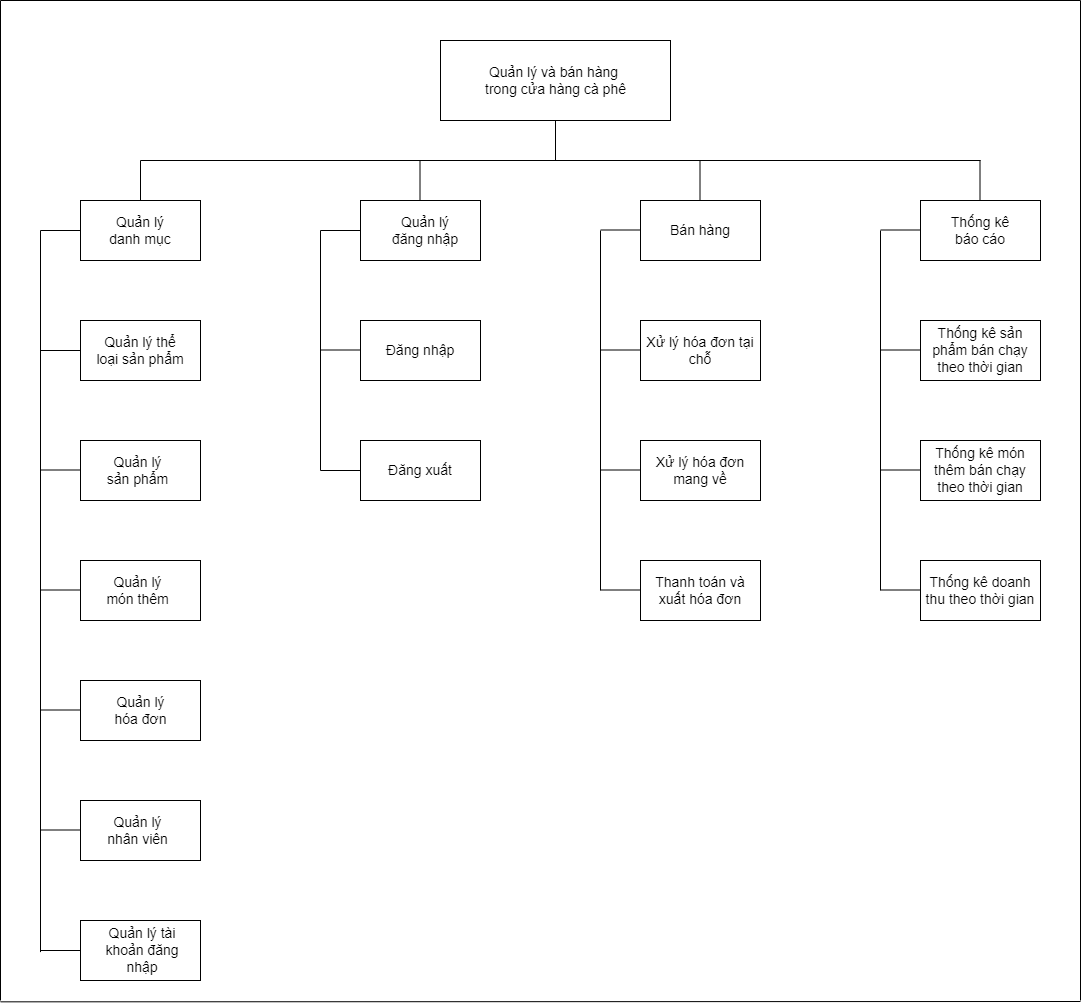

The diagram above was exported from draw.io. Its source (the exported page's mxGraphModel, read from the mxfile embedded in the PNG):
<mxGraphModel dx="1888" dy="641" grid="1" gridSize="10" guides="1" tooltips="1" connect="1" arrows="1" fold="1" page="1" pageScale="1" pageWidth="850" pageHeight="1100" math="0" shadow="0">
  <root>
    <mxCell id="0" />
    <mxCell id="1" parent="0" />
    <mxCell id="qbYQqC_itnbUMta3nEuJ-1" value="" style="rounded=0;whiteSpace=wrap;html=1;" parent="1" vertex="1">
      <mxGeometry x="280" y="40" width="230" height="80" as="geometry" />
    </mxCell>
    <mxCell id="qbYQqC_itnbUMta3nEuJ-2" value="&lt;font style=&quot;font-size: 14px&quot;&gt;Quản lý và bán hàng &lt;br&gt;trong cửa hàng cà phê&lt;/font&gt;" style="text;html=1;strokeColor=none;fillColor=none;align=center;verticalAlign=middle;whiteSpace=wrap;rounded=0;" parent="1" vertex="1">
      <mxGeometry x="322.5" y="65" width="145" height="30" as="geometry" />
    </mxCell>
    <mxCell id="qbYQqC_itnbUMta3nEuJ-3" value="" style="rounded=0;whiteSpace=wrap;html=1;fontSize=14;" parent="1" vertex="1">
      <mxGeometry x="-80" y="200" width="120" height="60" as="geometry" />
    </mxCell>
    <mxCell id="qbYQqC_itnbUMta3nEuJ-4" value="" style="rounded=0;whiteSpace=wrap;html=1;fontSize=14;" parent="1" vertex="1">
      <mxGeometry x="200" y="200" width="120" height="60" as="geometry" />
    </mxCell>
    <mxCell id="qbYQqC_itnbUMta3nEuJ-5" value="" style="rounded=0;whiteSpace=wrap;html=1;fontSize=14;" parent="1" vertex="1">
      <mxGeometry x="480" y="200" width="120" height="60" as="geometry" />
    </mxCell>
    <mxCell id="qbYQqC_itnbUMta3nEuJ-6" value="" style="rounded=0;whiteSpace=wrap;html=1;fontSize=14;" parent="1" vertex="1">
      <mxGeometry x="760" y="200" width="120" height="60" as="geometry" />
    </mxCell>
    <mxCell id="qbYQqC_itnbUMta3nEuJ-7" value="" style="endArrow=none;html=1;rounded=0;fontSize=14;entryX=0.5;entryY=1;entryDx=0;entryDy=0;" parent="1" target="qbYQqC_itnbUMta3nEuJ-1" edge="1">
      <mxGeometry width="50" height="50" relative="1" as="geometry">
        <mxPoint x="395" y="160" as="sourcePoint" />
        <mxPoint x="450" y="200" as="targetPoint" />
      </mxGeometry>
    </mxCell>
    <mxCell id="qbYQqC_itnbUMta3nEuJ-8" value="" style="endArrow=none;html=1;rounded=0;fontSize=14;" parent="1" edge="1">
      <mxGeometry width="50" height="50" relative="1" as="geometry">
        <mxPoint x="-20" y="160" as="sourcePoint" />
        <mxPoint x="820" y="160" as="targetPoint" />
      </mxGeometry>
    </mxCell>
    <mxCell id="qbYQqC_itnbUMta3nEuJ-10" value="" style="endArrow=none;html=1;rounded=0;fontSize=14;exitX=0.5;exitY=0;exitDx=0;exitDy=0;" parent="1" source="qbYQqC_itnbUMta3nEuJ-3" edge="1">
      <mxGeometry width="50" height="50" relative="1" as="geometry">
        <mxPoint x="400" y="250" as="sourcePoint" />
        <mxPoint x="-20" y="160" as="targetPoint" />
      </mxGeometry>
    </mxCell>
    <mxCell id="qbYQqC_itnbUMta3nEuJ-11" value="" style="endArrow=none;html=1;rounded=0;fontSize=14;exitX=0.5;exitY=0;exitDx=0;exitDy=0;" parent="1" edge="1">
      <mxGeometry width="50" height="50" relative="1" as="geometry">
        <mxPoint x="259.5" y="200" as="sourcePoint" />
        <mxPoint x="259.5" y="160" as="targetPoint" />
      </mxGeometry>
    </mxCell>
    <mxCell id="qbYQqC_itnbUMta3nEuJ-12" value="" style="endArrow=none;html=1;rounded=0;fontSize=14;exitX=0.5;exitY=0;exitDx=0;exitDy=0;" parent="1" edge="1">
      <mxGeometry width="50" height="50" relative="1" as="geometry">
        <mxPoint x="539.5" y="200" as="sourcePoint" />
        <mxPoint x="539.5" y="160" as="targetPoint" />
      </mxGeometry>
    </mxCell>
    <mxCell id="qbYQqC_itnbUMta3nEuJ-13" value="" style="endArrow=none;html=1;rounded=0;fontSize=14;exitX=0.5;exitY=0;exitDx=0;exitDy=0;" parent="1" edge="1">
      <mxGeometry width="50" height="50" relative="1" as="geometry">
        <mxPoint x="819.5" y="200" as="sourcePoint" />
        <mxPoint x="819.5" y="160" as="targetPoint" />
      </mxGeometry>
    </mxCell>
    <mxCell id="qbYQqC_itnbUMta3nEuJ-14" value="Quản lý danh mục" style="text;html=1;strokeColor=none;fillColor=none;align=center;verticalAlign=middle;whiteSpace=wrap;rounded=0;fontSize=14;" parent="1" vertex="1">
      <mxGeometry x="-60" y="215" width="80" height="30" as="geometry" />
    </mxCell>
    <mxCell id="qbYQqC_itnbUMta3nEuJ-16" value="Quản lý đăng nhập" style="text;html=1;strokeColor=none;fillColor=none;align=center;verticalAlign=middle;whiteSpace=wrap;rounded=0;fontSize=14;" parent="1" vertex="1">
      <mxGeometry x="230" y="215" width="70" height="30" as="geometry" />
    </mxCell>
    <mxCell id="qbYQqC_itnbUMta3nEuJ-17" value="Thống kê báo cáo" style="text;html=1;strokeColor=none;fillColor=none;align=center;verticalAlign=middle;whiteSpace=wrap;rounded=0;fontSize=14;" parent="1" vertex="1">
      <mxGeometry x="780" y="215" width="80" height="30" as="geometry" />
    </mxCell>
    <mxCell id="qbYQqC_itnbUMta3nEuJ-18" value="Bán hàng" style="text;html=1;strokeColor=none;fillColor=none;align=center;verticalAlign=middle;whiteSpace=wrap;rounded=0;fontSize=14;" parent="1" vertex="1">
      <mxGeometry x="500" y="215" width="80" height="30" as="geometry" />
    </mxCell>
    <mxCell id="qbYQqC_itnbUMta3nEuJ-19" value="" style="rounded=0;whiteSpace=wrap;html=1;fontSize=14;" parent="1" vertex="1">
      <mxGeometry x="200" y="320" width="120" height="60" as="geometry" />
    </mxCell>
    <mxCell id="qbYQqC_itnbUMta3nEuJ-20" value="" style="rounded=0;whiteSpace=wrap;html=1;fontSize=14;" parent="1" vertex="1">
      <mxGeometry x="200" y="440" width="120" height="60" as="geometry" />
    </mxCell>
    <mxCell id="qbYQqC_itnbUMta3nEuJ-21" value="Đăng nhập&lt;span style=&quot;color: rgba(0 , 0 , 0 , 0) ; font-family: monospace ; font-size: 0px&quot;&gt;%3CmxGraphModel%3E%3Croot%3E%3CmxCell%20id%3D%220%22%2F%3E%3CmxCell%20id%3D%221%22%20parent%3D%220%22%2F%3E%3CmxCell%20id%3D%222%22%20value%3D%22Th%E1%BB%91ng%20k%C3%AA%20b%C3%A1o%20c%C3%A1o%22%20style%3D%22text%3Bhtml%3D1%3BstrokeColor%3Dnone%3BfillColor%3Dnone%3Balign%3Dcenter%3BverticalAlign%3Dmiddle%3BwhiteSpace%3Dwrap%3Brounded%3D0%3BfontSize%3D14%3B%22%20vertex%3D%221%22%20parent%3D%221%22%3E%3CmxGeometry%20x%3D%22780%22%20y%3D%22215%22%20width%3D%2280%22%20height%3D%2230%22%20as%3D%22geometry%22%2F%3E%3C%2FmxCell%3E%3C%2Froot%3E%3C%2FmxGraphModel%3E&lt;/span&gt;" style="text;html=1;strokeColor=none;fillColor=none;align=center;verticalAlign=middle;whiteSpace=wrap;rounded=0;fontSize=14;" parent="1" vertex="1">
      <mxGeometry x="220" y="335" width="80" height="30" as="geometry" />
    </mxCell>
    <mxCell id="qbYQqC_itnbUMta3nEuJ-22" value="Đăng xuất" style="text;html=1;strokeColor=none;fillColor=none;align=center;verticalAlign=middle;whiteSpace=wrap;rounded=0;fontSize=14;" parent="1" vertex="1">
      <mxGeometry x="220" y="455" width="80" height="30" as="geometry" />
    </mxCell>
    <mxCell id="qbYQqC_itnbUMta3nEuJ-23" value="" style="rounded=0;whiteSpace=wrap;html=1;fontSize=14;" parent="1" vertex="1">
      <mxGeometry x="-80" y="320" width="120" height="60" as="geometry" />
    </mxCell>
    <mxCell id="qbYQqC_itnbUMta3nEuJ-24" value="" style="rounded=0;whiteSpace=wrap;html=1;fontSize=14;" parent="1" vertex="1">
      <mxGeometry x="-80" y="440" width="120" height="60" as="geometry" />
    </mxCell>
    <mxCell id="qbYQqC_itnbUMta3nEuJ-25" value="" style="rounded=0;whiteSpace=wrap;html=1;fontSize=14;" parent="1" vertex="1">
      <mxGeometry x="-80" y="560" width="120" height="60" as="geometry" />
    </mxCell>
    <mxCell id="qbYQqC_itnbUMta3nEuJ-26" value="" style="rounded=0;whiteSpace=wrap;html=1;fontSize=14;" parent="1" vertex="1">
      <mxGeometry x="-80" y="680" width="120" height="60" as="geometry" />
    </mxCell>
    <mxCell id="qbYQqC_itnbUMta3nEuJ-27" value="" style="rounded=0;whiteSpace=wrap;html=1;fontSize=14;" parent="1" vertex="1">
      <mxGeometry x="-80" y="800" width="120" height="60" as="geometry" />
    </mxCell>
    <mxCell id="qbYQqC_itnbUMta3nEuJ-28" value="" style="rounded=0;whiteSpace=wrap;html=1;fontSize=14;" parent="1" vertex="1">
      <mxGeometry x="-80" y="920" width="120" height="60" as="geometry" />
    </mxCell>
    <mxCell id="qbYQqC_itnbUMta3nEuJ-29" value="Quản lý thể loại sản phẩm" style="text;html=1;strokeColor=none;fillColor=none;align=center;verticalAlign=middle;whiteSpace=wrap;rounded=0;fontSize=14;" parent="1" vertex="1">
      <mxGeometry x="-65" y="335" width="90" height="30" as="geometry" />
    </mxCell>
    <mxCell id="qbYQqC_itnbUMta3nEuJ-30" value="Quản lý sản phẩm" style="text;html=1;strokeColor=none;fillColor=none;align=center;verticalAlign=middle;whiteSpace=wrap;rounded=0;fontSize=14;" parent="1" vertex="1">
      <mxGeometry x="-60" y="455" width="75" height="30" as="geometry" />
    </mxCell>
    <mxCell id="qbYQqC_itnbUMta3nEuJ-31" value="Quản lý món thêm" style="text;html=1;strokeColor=none;fillColor=none;align=center;verticalAlign=middle;whiteSpace=wrap;rounded=0;fontSize=14;" parent="1" vertex="1">
      <mxGeometry x="-60" y="575" width="75" height="30" as="geometry" />
    </mxCell>
    <mxCell id="qbYQqC_itnbUMta3nEuJ-32" value="Quản lý hóa đơn" style="text;html=1;strokeColor=none;fillColor=none;align=center;verticalAlign=middle;whiteSpace=wrap;rounded=0;fontSize=14;" parent="1" vertex="1">
      <mxGeometry x="-57.5" y="695" width="75" height="30" as="geometry" />
    </mxCell>
    <mxCell id="qbYQqC_itnbUMta3nEuJ-33" value="Quản lý nhân viên" style="text;html=1;strokeColor=none;fillColor=none;align=center;verticalAlign=middle;whiteSpace=wrap;rounded=0;fontSize=14;" parent="1" vertex="1">
      <mxGeometry x="-60" y="815" width="75" height="30" as="geometry" />
    </mxCell>
    <mxCell id="qbYQqC_itnbUMta3nEuJ-34" value="Quản lý tài khoản đăng nhập" style="text;html=1;strokeColor=none;fillColor=none;align=center;verticalAlign=middle;whiteSpace=wrap;rounded=0;fontSize=14;" parent="1" vertex="1">
      <mxGeometry x="-62.5" y="935" width="87.5" height="30" as="geometry" />
    </mxCell>
    <mxCell id="qbYQqC_itnbUMta3nEuJ-35" value="Xử lý hóa đơn tại chỗ" style="rounded=0;whiteSpace=wrap;html=1;fontSize=14;" parent="1" vertex="1">
      <mxGeometry x="480" y="320" width="120" height="60" as="geometry" />
    </mxCell>
    <mxCell id="qbYQqC_itnbUMta3nEuJ-37" value="" style="rounded=0;whiteSpace=wrap;html=1;fontSize=14;" parent="1" vertex="1">
      <mxGeometry x="760" y="320" width="120" height="60" as="geometry" />
    </mxCell>
    <mxCell id="qbYQqC_itnbUMta3nEuJ-38" value="Thống kê sản phẩm bán chạy theo thời gian" style="text;html=1;strokeColor=none;fillColor=none;align=center;verticalAlign=middle;whiteSpace=wrap;rounded=0;fontSize=14;" parent="1" vertex="1">
      <mxGeometry x="765" y="335" width="110" height="30" as="geometry" />
    </mxCell>
    <mxCell id="qbYQqC_itnbUMta3nEuJ-39" value="Thống kê món thêm bán chạy theo thời gian" style="rounded=0;whiteSpace=wrap;html=1;fontSize=14;" parent="1" vertex="1">
      <mxGeometry x="760" y="440" width="120" height="60" as="geometry" />
    </mxCell>
    <mxCell id="qbYQqC_itnbUMta3nEuJ-40" value="Thống kê doanh thu theo thời gian" style="rounded=0;whiteSpace=wrap;html=1;fontSize=14;" parent="1" vertex="1">
      <mxGeometry x="760" y="560" width="120" height="60" as="geometry" />
    </mxCell>
    <mxCell id="qbYQqC_itnbUMta3nEuJ-41" value="" style="endArrow=none;html=1;rounded=0;fontSize=14;entryX=0;entryY=0.5;entryDx=0;entryDy=0;" parent="1" target="qbYQqC_itnbUMta3nEuJ-3" edge="1">
      <mxGeometry width="50" height="50" relative="1" as="geometry">
        <mxPoint x="-120" y="230" as="sourcePoint" />
        <mxPoint x="350" y="420" as="targetPoint" />
      </mxGeometry>
    </mxCell>
    <mxCell id="qbYQqC_itnbUMta3nEuJ-42" value="" style="endArrow=none;html=1;rounded=0;fontSize=14;" parent="1" edge="1">
      <mxGeometry width="50" height="50" relative="1" as="geometry">
        <mxPoint x="-120" y="951.5999755859375" as="sourcePoint" />
        <mxPoint x="-120" y="230" as="targetPoint" />
      </mxGeometry>
    </mxCell>
    <mxCell id="qbYQqC_itnbUMta3nEuJ-43" value="" style="endArrow=none;html=1;rounded=0;fontSize=14;entryX=0;entryY=0.5;entryDx=0;entryDy=0;" parent="1" target="qbYQqC_itnbUMta3nEuJ-28" edge="1">
      <mxGeometry width="50" height="50" relative="1" as="geometry">
        <mxPoint x="-120" y="950" as="sourcePoint" />
        <mxPoint x="350" y="700" as="targetPoint" />
      </mxGeometry>
    </mxCell>
    <mxCell id="qbYQqC_itnbUMta3nEuJ-44" value="" style="endArrow=none;html=1;rounded=0;fontSize=14;entryX=0;entryY=0.5;entryDx=0;entryDy=0;" parent="1" target="qbYQqC_itnbUMta3nEuJ-23" edge="1">
      <mxGeometry width="50" height="50" relative="1" as="geometry">
        <mxPoint x="-120" y="350" as="sourcePoint" />
        <mxPoint x="350" y="400" as="targetPoint" />
      </mxGeometry>
    </mxCell>
    <mxCell id="qbYQqC_itnbUMta3nEuJ-45" value="" style="endArrow=none;html=1;rounded=0;fontSize=14;entryX=0;entryY=0.5;entryDx=0;entryDy=0;" parent="1" edge="1">
      <mxGeometry width="50" height="50" relative="1" as="geometry">
        <mxPoint x="-120" y="469.5" as="sourcePoint" />
        <mxPoint x="-80" y="469.5" as="targetPoint" />
      </mxGeometry>
    </mxCell>
    <mxCell id="qbYQqC_itnbUMta3nEuJ-46" value="" style="endArrow=none;html=1;rounded=0;fontSize=14;entryX=0;entryY=0.5;entryDx=0;entryDy=0;" parent="1" edge="1">
      <mxGeometry width="50" height="50" relative="1" as="geometry">
        <mxPoint x="-120" y="589.5" as="sourcePoint" />
        <mxPoint x="-80" y="589.5" as="targetPoint" />
      </mxGeometry>
    </mxCell>
    <mxCell id="qbYQqC_itnbUMta3nEuJ-47" value="" style="endArrow=none;html=1;rounded=0;fontSize=14;entryX=0;entryY=0.5;entryDx=0;entryDy=0;" parent="1" edge="1">
      <mxGeometry width="50" height="50" relative="1" as="geometry">
        <mxPoint x="-120" y="709.5" as="sourcePoint" />
        <mxPoint x="-80" y="709.5" as="targetPoint" />
      </mxGeometry>
    </mxCell>
    <mxCell id="qbYQqC_itnbUMta3nEuJ-48" value="" style="endArrow=none;html=1;rounded=0;fontSize=14;entryX=0;entryY=0.5;entryDx=0;entryDy=0;" parent="1" edge="1">
      <mxGeometry width="50" height="50" relative="1" as="geometry">
        <mxPoint x="-120" y="829.5" as="sourcePoint" />
        <mxPoint x="-80" y="829.5" as="targetPoint" />
      </mxGeometry>
    </mxCell>
    <mxCell id="qbYQqC_itnbUMta3nEuJ-49" value="" style="endArrow=none;html=1;rounded=0;fontSize=14;entryX=0;entryY=0.5;entryDx=0;entryDy=0;" parent="1" target="qbYQqC_itnbUMta3nEuJ-4" edge="1">
      <mxGeometry width="50" height="50" relative="1" as="geometry">
        <mxPoint x="160" y="230" as="sourcePoint" />
        <mxPoint x="350" y="300" as="targetPoint" />
      </mxGeometry>
    </mxCell>
    <mxCell id="qbYQqC_itnbUMta3nEuJ-50" value="" style="endArrow=none;html=1;rounded=0;fontSize=14;" parent="1" edge="1">
      <mxGeometry width="50" height="50" relative="1" as="geometry">
        <mxPoint x="160" y="470" as="sourcePoint" />
        <mxPoint x="160" y="230" as="targetPoint" />
      </mxGeometry>
    </mxCell>
    <mxCell id="qbYQqC_itnbUMta3nEuJ-51" value="" style="endArrow=none;html=1;rounded=0;fontSize=14;entryX=0;entryY=0.5;entryDx=0;entryDy=0;" parent="1" target="qbYQqC_itnbUMta3nEuJ-20" edge="1">
      <mxGeometry width="50" height="50" relative="1" as="geometry">
        <mxPoint x="160" y="470" as="sourcePoint" />
        <mxPoint x="350" y="300" as="targetPoint" />
      </mxGeometry>
    </mxCell>
    <mxCell id="qbYQqC_itnbUMta3nEuJ-52" value="" style="endArrow=none;html=1;rounded=0;fontSize=14;entryX=0;entryY=0.5;entryDx=0;entryDy=0;" parent="1" edge="1">
      <mxGeometry width="50" height="50" relative="1" as="geometry">
        <mxPoint x="160" y="349.5" as="sourcePoint" />
        <mxPoint x="200" y="349.5" as="targetPoint" />
      </mxGeometry>
    </mxCell>
    <mxCell id="qbYQqC_itnbUMta3nEuJ-53" value="Thanh toán và xuất hóa đơn" style="rounded=0;whiteSpace=wrap;html=1;fontSize=14;" parent="1" vertex="1">
      <mxGeometry x="480" y="560" width="120" height="60" as="geometry" />
    </mxCell>
    <mxCell id="qbYQqC_itnbUMta3nEuJ-55" value="" style="endArrow=none;html=1;rounded=0;fontSize=14;entryX=0;entryY=0.5;entryDx=0;entryDy=0;" parent="1" edge="1">
      <mxGeometry width="50" height="50" relative="1" as="geometry">
        <mxPoint x="440" y="229.5" as="sourcePoint" />
        <mxPoint x="480" y="229.5" as="targetPoint" />
      </mxGeometry>
    </mxCell>
    <mxCell id="qbYQqC_itnbUMta3nEuJ-56" value="" style="endArrow=none;html=1;rounded=0;fontSize=14;" parent="1" edge="1">
      <mxGeometry width="50" height="50" relative="1" as="geometry">
        <mxPoint x="440" y="590" as="sourcePoint" />
        <mxPoint x="440" y="230" as="targetPoint" />
      </mxGeometry>
    </mxCell>
    <mxCell id="qbYQqC_itnbUMta3nEuJ-57" value="" style="endArrow=none;html=1;rounded=0;fontSize=14;entryX=0;entryY=0.5;entryDx=0;entryDy=0;" parent="1" edge="1">
      <mxGeometry width="50" height="50" relative="1" as="geometry">
        <mxPoint x="440" y="349.5" as="sourcePoint" />
        <mxPoint x="480" y="349.5" as="targetPoint" />
      </mxGeometry>
    </mxCell>
    <mxCell id="qbYQqC_itnbUMta3nEuJ-58" value="" style="endArrow=none;html=1;rounded=0;fontSize=14;entryX=0;entryY=0.5;entryDx=0;entryDy=0;" parent="1" edge="1">
      <mxGeometry width="50" height="50" relative="1" as="geometry">
        <mxPoint x="440" y="469.5" as="sourcePoint" />
        <mxPoint x="480" y="469.5" as="targetPoint" />
      </mxGeometry>
    </mxCell>
    <mxCell id="qbYQqC_itnbUMta3nEuJ-59" value="" style="endArrow=none;html=1;rounded=0;fontSize=14;entryX=0;entryY=0.5;entryDx=0;entryDy=0;" parent="1" edge="1">
      <mxGeometry width="50" height="50" relative="1" as="geometry">
        <mxPoint x="440" y="589.5" as="sourcePoint" />
        <mxPoint x="480" y="589.5" as="targetPoint" />
      </mxGeometry>
    </mxCell>
    <mxCell id="qbYQqC_itnbUMta3nEuJ-60" value="" style="endArrow=none;html=1;rounded=0;fontSize=14;entryX=0;entryY=0.5;entryDx=0;entryDy=0;" parent="1" edge="1">
      <mxGeometry width="50" height="50" relative="1" as="geometry">
        <mxPoint x="720" y="229.5" as="sourcePoint" />
        <mxPoint x="760" y="229.5" as="targetPoint" />
      </mxGeometry>
    </mxCell>
    <mxCell id="qbYQqC_itnbUMta3nEuJ-61" value="" style="endArrow=none;html=1;rounded=0;fontSize=14;" parent="1" edge="1">
      <mxGeometry width="50" height="50" relative="1" as="geometry">
        <mxPoint x="720" y="590" as="sourcePoint" />
        <mxPoint x="720" y="230" as="targetPoint" />
      </mxGeometry>
    </mxCell>
    <mxCell id="qbYQqC_itnbUMta3nEuJ-62" value="" style="endArrow=none;html=1;rounded=0;fontSize=14;entryX=0;entryY=0.5;entryDx=0;entryDy=0;" parent="1" edge="1">
      <mxGeometry width="50" height="50" relative="1" as="geometry">
        <mxPoint x="720" y="349.5" as="sourcePoint" />
        <mxPoint x="760" y="349.5" as="targetPoint" />
      </mxGeometry>
    </mxCell>
    <mxCell id="qbYQqC_itnbUMta3nEuJ-63" value="" style="endArrow=none;html=1;rounded=0;fontSize=14;entryX=0;entryY=0.5;entryDx=0;entryDy=0;" parent="1" edge="1">
      <mxGeometry width="50" height="50" relative="1" as="geometry">
        <mxPoint x="720" y="469.5" as="sourcePoint" />
        <mxPoint x="760" y="469.5" as="targetPoint" />
      </mxGeometry>
    </mxCell>
    <mxCell id="qbYQqC_itnbUMta3nEuJ-64" value="" style="endArrow=none;html=1;rounded=0;fontSize=14;entryX=0;entryY=0.5;entryDx=0;entryDy=0;" parent="1" edge="1">
      <mxGeometry width="50" height="50" relative="1" as="geometry">
        <mxPoint x="720" y="589.5" as="sourcePoint" />
        <mxPoint x="760" y="589.5" as="targetPoint" />
      </mxGeometry>
    </mxCell>
    <mxCell id="qbYQqC_itnbUMta3nEuJ-66" value="" style="endArrow=none;html=1;rounded=0;fontSize=14;" parent="1" edge="1">
      <mxGeometry width="50" height="50" relative="1" as="geometry">
        <mxPoint x="-160" y="1000" as="sourcePoint" />
        <mxPoint x="-160" as="targetPoint" />
      </mxGeometry>
    </mxCell>
    <mxCell id="qbYQqC_itnbUMta3nEuJ-67" value="" style="endArrow=none;html=1;rounded=0;fontSize=14;" parent="1" edge="1">
      <mxGeometry width="50" height="50" relative="1" as="geometry">
        <mxPoint x="-160" y="1001.3333129882812" as="sourcePoint" />
        <mxPoint x="920" y="1001" as="targetPoint" />
      </mxGeometry>
    </mxCell>
    <mxCell id="qbYQqC_itnbUMta3nEuJ-68" value="" style="endArrow=none;html=1;rounded=0;fontSize=14;" parent="1" edge="1">
      <mxGeometry width="50" height="50" relative="1" as="geometry">
        <mxPoint x="920" y="1000" as="sourcePoint" />
        <mxPoint x="920" as="targetPoint" />
      </mxGeometry>
    </mxCell>
    <mxCell id="qbYQqC_itnbUMta3nEuJ-69" value="" style="endArrow=none;html=1;rounded=0;fontSize=14;" parent="1" edge="1">
      <mxGeometry width="50" height="50" relative="1" as="geometry">
        <mxPoint x="-160" as="sourcePoint" />
        <mxPoint x="920" as="targetPoint" />
      </mxGeometry>
    </mxCell>
    <mxCell id="qbYQqC_itnbUMta3nEuJ-70" value="Xử lý hóa đơn mang về" style="rounded=0;whiteSpace=wrap;html=1;fontSize=14;" parent="1" vertex="1">
      <mxGeometry x="480" y="440" width="120" height="60" as="geometry" />
    </mxCell>
  </root>
</mxGraphModel>